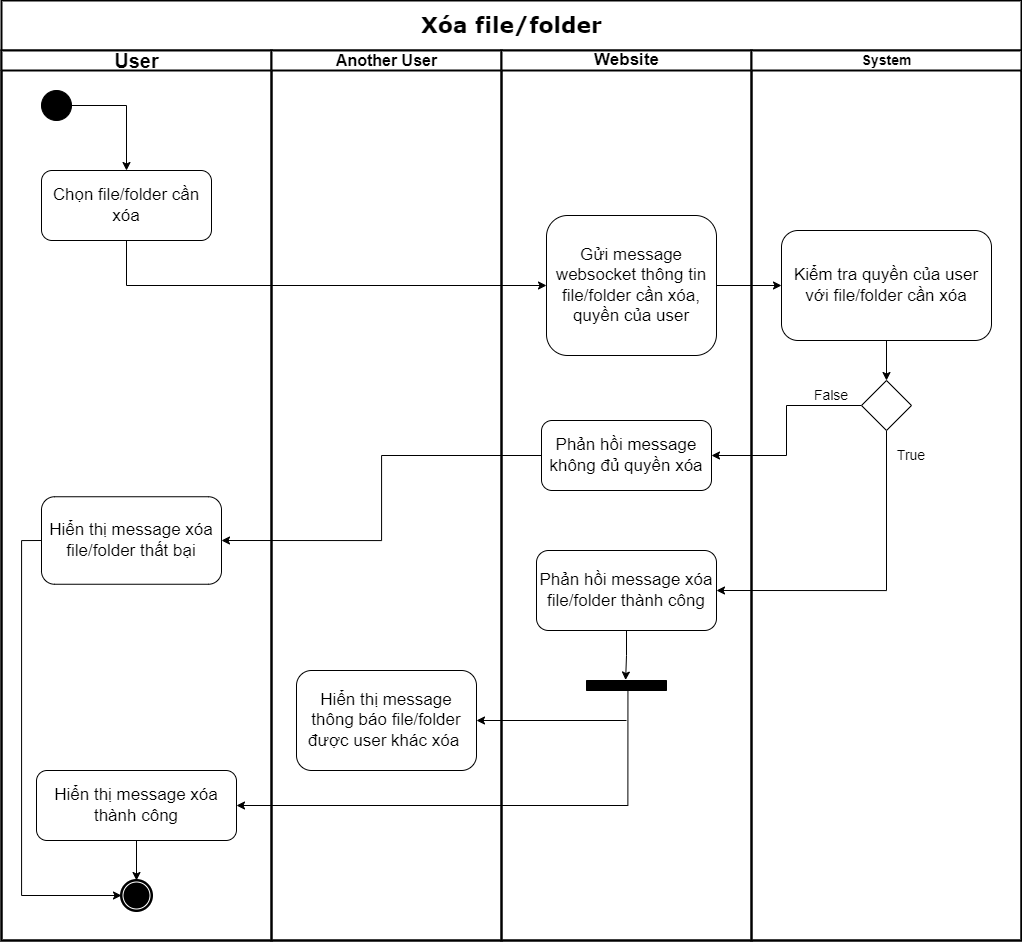

The diagram above was exported from draw.io. Its source (the exported page's mxGraphModel, read from the mxfile embedded in the PNG):
<mxGraphModel dx="2227" dy="777" grid="1" gridSize="10" guides="1" tooltips="1" connect="1" arrows="1" fold="1" page="1" pageScale="1" pageWidth="827" pageHeight="1169" math="0" shadow="0">
  <root>
    <mxCell id="0" />
    <mxCell id="1" parent="0" />
    <mxCell id="HxPpJ_GwRH5YhyLBHB8h-1" value="&lt;font style=&quot;font-size: 22px;&quot;&gt;Xóa file/folder&lt;/font&gt;" style="swimlane;html=1;childLayout=stackLayout;startSize=50;rounded=0;shadow=0;comic=0;labelBackgroundColor=none;strokeWidth=2;fontFamily=Verdana;fontSize=19;align=center;" parent="1" vertex="1">
      <mxGeometry y="20" width="1020" height="940" as="geometry" />
    </mxCell>
    <mxCell id="HxPpJ_GwRH5YhyLBHB8h-2" value="User" style="swimlane;html=1;startSize=20;strokeWidth=2;fontSize=20;fillColor=default;" parent="HxPpJ_GwRH5YhyLBHB8h-1" vertex="1">
      <mxGeometry y="50" width="270" height="890" as="geometry">
        <mxRectangle y="20" width="40" height="660" as="alternateBounds" />
      </mxGeometry>
    </mxCell>
    <mxCell id="HxPpJ_GwRH5YhyLBHB8h-3" value="" style="ellipse;whiteSpace=wrap;html=1;rounded=0;shadow=0;comic=0;labelBackgroundColor=none;strokeWidth=1;fillColor=#000000;fontFamily=Verdana;fontSize=14;align=center;" parent="HxPpJ_GwRH5YhyLBHB8h-2" vertex="1">
      <mxGeometry x="40" y="40" width="30" height="30" as="geometry" />
    </mxCell>
    <mxCell id="HxPpJ_GwRH5YhyLBHB8h-61" value="&lt;span style=&quot;font-size: 17px;&quot;&gt;Chọn file/folder cần xóa&lt;/span&gt;" style="rounded=1;whiteSpace=wrap;html=1;fontSize=17;" parent="HxPpJ_GwRH5YhyLBHB8h-2" vertex="1">
      <mxGeometry x="40" y="120" width="170" height="70" as="geometry" />
    </mxCell>
    <mxCell id="HxPpJ_GwRH5YhyLBHB8h-78" value="&lt;span style=&quot;font-size: 17px;&quot;&gt;Hiển thị message xóa file/folder thất bại&lt;/span&gt;" style="rounded=1;whiteSpace=wrap;html=1;fontSize=17;" parent="HxPpJ_GwRH5YhyLBHB8h-2" vertex="1">
      <mxGeometry x="40" y="446.25" width="180" height="87.5" as="geometry" />
    </mxCell>
    <mxCell id="HxPpJ_GwRH5YhyLBHB8h-79" value="" style="edgeStyle=orthogonalEdgeStyle;rounded=0;orthogonalLoop=1;jettySize=auto;html=1;fontSize=14;exitX=1;exitY=0.5;exitDx=0;exitDy=0;entryX=0.5;entryY=0;entryDx=0;entryDy=0;" parent="HxPpJ_GwRH5YhyLBHB8h-2" source="HxPpJ_GwRH5YhyLBHB8h-3" target="HxPpJ_GwRH5YhyLBHB8h-61" edge="1">
      <mxGeometry relative="1" as="geometry">
        <mxPoint x="189.99999999999977" y="155" as="sourcePoint" />
        <mxPoint x="130" y="110" as="targetPoint" />
      </mxGeometry>
    </mxCell>
    <mxCell id="HxPpJ_GwRH5YhyLBHB8h-16" value="" style="shape=mxgraph.bpmn.shape;html=1;verticalLabelPosition=bottom;labelBackgroundColor=#ffffff;verticalAlign=top;perimeter=ellipsePerimeter;outline=end;symbol=terminate;rounded=0;shadow=0;comic=0;strokeWidth=1;fontFamily=Verdana;fontSize=14;align=center;" parent="HxPpJ_GwRH5YhyLBHB8h-2" vertex="1">
      <mxGeometry x="120" y="830" width="30" height="30" as="geometry" />
    </mxCell>
    <mxCell id="HxPpJ_GwRH5YhyLBHB8h-92" value="&lt;span style=&quot;font-size: 17px;&quot;&gt;Hiển thị message xóa thành công&lt;/span&gt;" style="rounded=1;whiteSpace=wrap;html=1;fontSize=14;" parent="HxPpJ_GwRH5YhyLBHB8h-2" vertex="1">
      <mxGeometry x="35" y="720" width="200" height="70" as="geometry" />
    </mxCell>
    <mxCell id="HxPpJ_GwRH5YhyLBHB8h-96" value="" style="edgeStyle=orthogonalEdgeStyle;rounded=0;orthogonalLoop=1;jettySize=auto;html=1;fontSize=14;exitX=0;exitY=0.5;exitDx=0;exitDy=0;entryX=0;entryY=0.5;entryDx=0;entryDy=0;" parent="HxPpJ_GwRH5YhyLBHB8h-2" source="HxPpJ_GwRH5YhyLBHB8h-78" target="HxPpJ_GwRH5YhyLBHB8h-16" edge="1">
      <mxGeometry relative="1" as="geometry">
        <mxPoint x="560" y="570" as="sourcePoint" />
        <mxPoint x="250" y="570" as="targetPoint" />
      </mxGeometry>
    </mxCell>
    <mxCell id="HxPpJ_GwRH5YhyLBHB8h-97" value="" style="edgeStyle=orthogonalEdgeStyle;rounded=0;orthogonalLoop=1;jettySize=auto;html=1;fontSize=14;exitX=0.5;exitY=1;exitDx=0;exitDy=0;entryX=0.5;entryY=0;entryDx=0;entryDy=0;" parent="HxPpJ_GwRH5YhyLBHB8h-2" source="HxPpJ_GwRH5YhyLBHB8h-92" target="HxPpJ_GwRH5YhyLBHB8h-16" edge="1">
      <mxGeometry relative="1" as="geometry">
        <mxPoint x="560" y="570" as="sourcePoint" />
        <mxPoint x="250" y="570" as="targetPoint" />
      </mxGeometry>
    </mxCell>
    <mxCell id="HxPpJ_GwRH5YhyLBHB8h-8" value="Another User" style="swimlane;html=1;startSize=20;strokeWidth=2;fontSize=16;" parent="HxPpJ_GwRH5YhyLBHB8h-1" vertex="1">
      <mxGeometry x="270" y="50" width="230" height="890" as="geometry" />
    </mxCell>
    <mxCell id="HxPpJ_GwRH5YhyLBHB8h-91" value="&lt;span style=&quot;font-size: 17px;&quot;&gt;Hiển thị message thông báo file/folder được user khác xóa&amp;nbsp;&lt;/span&gt;" style="rounded=1;whiteSpace=wrap;html=1;fontSize=17;" parent="HxPpJ_GwRH5YhyLBHB8h-8" vertex="1">
      <mxGeometry x="25" y="620" width="180" height="100" as="geometry" />
    </mxCell>
    <mxCell id="HxPpJ_GwRH5YhyLBHB8h-64" value="" style="edgeStyle=orthogonalEdgeStyle;rounded=0;orthogonalLoop=1;jettySize=auto;html=1;fontSize=14;exitX=0.5;exitY=1;exitDx=0;exitDy=0;entryX=0;entryY=0.5;entryDx=0;entryDy=0;" parent="HxPpJ_GwRH5YhyLBHB8h-1" source="HxPpJ_GwRH5YhyLBHB8h-61" target="HxPpJ_GwRH5YhyLBHB8h-65" edge="1">
      <mxGeometry relative="1" as="geometry">
        <mxPoint x="179.99999999999977" y="175" as="sourcePoint" />
        <mxPoint x="470" y="290" as="targetPoint" />
      </mxGeometry>
    </mxCell>
    <mxCell id="HxPpJ_GwRH5YhyLBHB8h-66" value="" style="edgeStyle=orthogonalEdgeStyle;rounded=0;orthogonalLoop=1;jettySize=auto;html=1;fontSize=14;" parent="HxPpJ_GwRH5YhyLBHB8h-1" source="HxPpJ_GwRH5YhyLBHB8h-65" target="HxPpJ_GwRH5YhyLBHB8h-59" edge="1">
      <mxGeometry relative="1" as="geometry" />
    </mxCell>
    <mxCell id="HxPpJ_GwRH5YhyLBHB8h-19" value="Website" style="swimlane;html=1;startSize=20;strokeWidth=2;fontSize=17;" parent="HxPpJ_GwRH5YhyLBHB8h-1" vertex="1">
      <mxGeometry x="500" y="50" width="250" height="890" as="geometry" />
    </mxCell>
    <mxCell id="HxPpJ_GwRH5YhyLBHB8h-65" value="&lt;span style=&quot;font-size: 17px;&quot;&gt;Gửi message websocket thông tin file/folder cần xóa, quyền của user&lt;/span&gt;" style="rounded=1;whiteSpace=wrap;html=1;fontSize=17;" parent="HxPpJ_GwRH5YhyLBHB8h-19" vertex="1">
      <mxGeometry x="45" y="165" width="170" height="140" as="geometry" />
    </mxCell>
    <mxCell id="HxPpJ_GwRH5YhyLBHB8h-13" value="&lt;span style=&quot;font-size: 17px;&quot;&gt;Phản hồi message không đủ quyền xóa&lt;/span&gt;" style="rounded=1;whiteSpace=wrap;html=1;fontSize=17;" parent="HxPpJ_GwRH5YhyLBHB8h-19" vertex="1">
      <mxGeometry x="40" y="370" width="170" height="70" as="geometry" />
    </mxCell>
    <mxCell id="HxPpJ_GwRH5YhyLBHB8h-88" value="&lt;span style=&quot;font-size: 17px;&quot;&gt;Phản hồi message xóa file/folder thành công&lt;/span&gt;" style="rounded=1;whiteSpace=wrap;html=1;fontSize=17;" parent="HxPpJ_GwRH5YhyLBHB8h-19" vertex="1">
      <mxGeometry x="35" y="500" width="180" height="80" as="geometry" />
    </mxCell>
    <mxCell id="HxPpJ_GwRH5YhyLBHB8h-90" value="" style="html=1;points=[];perimeter=orthogonalPerimeter;fontSize=12;direction=south;labelBackgroundColor=#000000;labelBorderColor=default;fillColor=#000000;" parent="HxPpJ_GwRH5YhyLBHB8h-19" vertex="1">
      <mxGeometry x="85" y="630" width="80" height="10" as="geometry" />
    </mxCell>
    <mxCell id="HxPpJ_GwRH5YhyLBHB8h-89" value="" style="edgeStyle=orthogonalEdgeStyle;rounded=0;orthogonalLoop=1;jettySize=auto;html=1;fontSize=14;exitX=0.5;exitY=1;exitDx=0;exitDy=0;entryX=-0.048;entryY=0.511;entryDx=0;entryDy=0;entryPerimeter=0;" parent="HxPpJ_GwRH5YhyLBHB8h-19" source="HxPpJ_GwRH5YhyLBHB8h-88" target="HxPpJ_GwRH5YhyLBHB8h-90" edge="1">
      <mxGeometry relative="1" as="geometry">
        <mxPoint x="405" y="595" as="sourcePoint" />
        <mxPoint x="145" y="740" as="targetPoint" />
      </mxGeometry>
    </mxCell>
    <mxCell id="HxPpJ_GwRH5YhyLBHB8h-77" value="" style="edgeStyle=orthogonalEdgeStyle;rounded=0;orthogonalLoop=1;jettySize=auto;html=1;fontSize=14;exitX=0;exitY=0.5;exitDx=0;exitDy=0;entryX=1;entryY=0.5;entryDx=0;entryDy=0;" parent="HxPpJ_GwRH5YhyLBHB8h-1" source="HxPpJ_GwRH5YhyLBHB8h-23" target="HxPpJ_GwRH5YhyLBHB8h-13" edge="1">
      <mxGeometry relative="1" as="geometry">
        <mxPoint x="845" y="460" as="sourcePoint" />
        <mxPoint x="845" y="525" as="targetPoint" />
      </mxGeometry>
    </mxCell>
    <mxCell id="HxPpJ_GwRH5YhyLBHB8h-76" value="" style="edgeStyle=orthogonalEdgeStyle;rounded=0;orthogonalLoop=1;jettySize=auto;html=1;fontSize=14;exitX=0;exitY=0.5;exitDx=0;exitDy=0;entryX=1;entryY=0.5;entryDx=0;entryDy=0;" parent="HxPpJ_GwRH5YhyLBHB8h-1" source="HxPpJ_GwRH5YhyLBHB8h-13" target="HxPpJ_GwRH5YhyLBHB8h-78" edge="1">
      <mxGeometry relative="1" as="geometry">
        <mxPoint x="670" y="320" as="sourcePoint" />
        <mxPoint x="780" y="320" as="targetPoint" />
      </mxGeometry>
    </mxCell>
    <mxCell id="HxPpJ_GwRH5YhyLBHB8h-87" value="" style="edgeStyle=orthogonalEdgeStyle;rounded=0;orthogonalLoop=1;jettySize=auto;html=1;fontSize=14;exitX=0.5;exitY=1;exitDx=0;exitDy=0;entryX=1;entryY=0.5;entryDx=0;entryDy=0;" parent="HxPpJ_GwRH5YhyLBHB8h-1" source="HxPpJ_GwRH5YhyLBHB8h-23" target="HxPpJ_GwRH5YhyLBHB8h-88" edge="1">
      <mxGeometry relative="1" as="geometry">
        <mxPoint x="840" y="590" as="sourcePoint" />
        <mxPoint x="780" y="720" as="targetPoint" />
      </mxGeometry>
    </mxCell>
    <mxCell id="HxPpJ_GwRH5YhyLBHB8h-95" value="" style="edgeStyle=orthogonalEdgeStyle;rounded=0;orthogonalLoop=1;jettySize=auto;html=1;fontSize=14;exitX=1.083;exitY=0.482;exitDx=0;exitDy=0;exitPerimeter=0;entryX=1;entryY=0.5;entryDx=0;entryDy=0;" parent="HxPpJ_GwRH5YhyLBHB8h-1" source="HxPpJ_GwRH5YhyLBHB8h-90" target="HxPpJ_GwRH5YhyLBHB8h-92" edge="1">
      <mxGeometry relative="1" as="geometry">
        <mxPoint x="616.52" y="781.6499999999999" as="sourcePoint" />
        <mxPoint x="220" y="820" as="targetPoint" />
        <Array as="points">
          <mxPoint x="626" y="805" />
        </Array>
      </mxGeometry>
    </mxCell>
    <mxCell id="zwNgP1rluIF9or_UYZvA-16" value="" style="endArrow=classic;html=1;rounded=0;fontSize=22;entryX=1;entryY=0.5;entryDx=0;entryDy=0;" edge="1" parent="HxPpJ_GwRH5YhyLBHB8h-1" target="HxPpJ_GwRH5YhyLBHB8h-91">
      <mxGeometry width="50" height="50" relative="1" as="geometry">
        <mxPoint x="625" y="720" as="sourcePoint" />
        <mxPoint x="440" y="550" as="targetPoint" />
      </mxGeometry>
    </mxCell>
    <mxCell id="HxPpJ_GwRH5YhyLBHB8h-34" value="System" style="swimlane;html=1;startSize=20;strokeWidth=2;fontSize=14;" parent="HxPpJ_GwRH5YhyLBHB8h-1" vertex="1">
      <mxGeometry x="750" y="50" width="270" height="890" as="geometry">
        <mxRectangle x="720" y="20" width="40" height="660" as="alternateBounds" />
      </mxGeometry>
    </mxCell>
    <mxCell id="HxPpJ_GwRH5YhyLBHB8h-59" value="Kiểm tra quyền của user với file/folder cần xóa" style="rounded=1;whiteSpace=wrap;html=1;fontSize=17;" parent="HxPpJ_GwRH5YhyLBHB8h-34" vertex="1">
      <mxGeometry x="30" y="180" width="210" height="110" as="geometry" />
    </mxCell>
    <mxCell id="HxPpJ_GwRH5YhyLBHB8h-23" value="" style="rhombus;whiteSpace=wrap;html=1;fontSize=14;" parent="HxPpJ_GwRH5YhyLBHB8h-34" vertex="1">
      <mxGeometry x="110" y="330" width="50" height="50" as="geometry" />
    </mxCell>
    <mxCell id="HxPpJ_GwRH5YhyLBHB8h-26" value="True" style="text;html=1;strokeColor=none;fillColor=none;align=center;verticalAlign=middle;whiteSpace=wrap;rounded=0;fontSize=14;" parent="HxPpJ_GwRH5YhyLBHB8h-34" vertex="1">
      <mxGeometry x="130" y="390" width="60" height="30" as="geometry" />
    </mxCell>
    <mxCell id="HxPpJ_GwRH5YhyLBHB8h-67" value="" style="edgeStyle=orthogonalEdgeStyle;rounded=0;orthogonalLoop=1;jettySize=auto;html=1;fontSize=14;exitX=0.5;exitY=1;exitDx=0;exitDy=0;entryX=0.5;entryY=0;entryDx=0;entryDy=0;" parent="HxPpJ_GwRH5YhyLBHB8h-34" source="HxPpJ_GwRH5YhyLBHB8h-59" target="HxPpJ_GwRH5YhyLBHB8h-23" edge="1">
      <mxGeometry relative="1" as="geometry">
        <mxPoint x="-120" y="520" as="sourcePoint" />
        <mxPoint x="155" y="400" as="targetPoint" />
      </mxGeometry>
    </mxCell>
    <mxCell id="HxPpJ_GwRH5YhyLBHB8h-25" value="False" style="text;html=1;strokeColor=none;fillColor=none;align=center;verticalAlign=middle;whiteSpace=wrap;rounded=0;fontSize=14;" parent="HxPpJ_GwRH5YhyLBHB8h-34" vertex="1">
      <mxGeometry x="50" y="330" width="60" height="30" as="geometry" />
    </mxCell>
  </root>
</mxGraphModel>